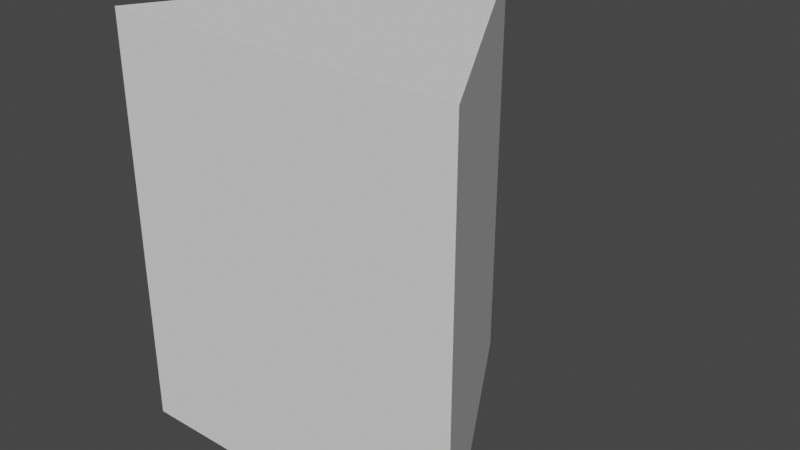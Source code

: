 # Source: 3D_Shapes_Pack_-_Prism.blend  (saved by Blender 3.2.14; exported with 4.5.12 LTS)
import bpy
from mathutils import Matrix  # noqa: F401  (used for matrix-valued properties, if any)

bpy.ops.wm.read_factory_settings(use_empty=True)
scene = bpy.context.scene
scene.name = 'Scene'

# ---- collections
col_collection = bpy.data.collections.new('Collection'); scene.collection.children.link(col_collection)

# ---- world
world_world = bpy.data.worlds.new('World'); scene.world = world_world
world_world.use_nodes = True; world_world.node_tree.nodes.clear()
_N = world_world.node_tree.nodes; _L = world_world.node_tree.links
n0 = _N.new('ShaderNodeOutputWorld'); n0.name = 'World Output'; n0.location = (300, 300)
n1 = _N.new('ShaderNodeBackground'); n1.name = 'Background'; n1.location = (10, 300)
n1.inputs[0].default_value = (0.05088, 0.05088, 0.05088, 1.0)
_L.new(n1.outputs[0], n0.inputs[0])
n0.is_active_output = True
world_world.color = (0.05088, 0.05088, 0.05088)
world_world.use_sun_shadow = False
world_world.sun_shadow_jitter_overblur = 0.0

# ---- meshes
me_3d_shapes_pack___prism = bpy.data.meshes.new('3D Shapes Pack - Prism')
me_3d_shapes_pack___prism.from_pydata([(0.0, 1.0, -1.0), (0.0, 1.0, 1.0), (0.866, -0.5, -1.0), (0.866, -0.5, 1.0), (-0.866, -0.5, -1.0), (-0.866, -0.5, 1.0)], [], [(0, 1, 3, 2), (2, 3, 5, 4), (3, 1, 5), (4, 5, 1, 0), (0, 2, 4)])
_uv = me_3d_shapes_pack___prism.uv_layers.new(name='UVMap')
_uv.uv.foreach_set('vector', [1.0, 0.5, 1.0, 1.0, 0.6667, 1.0, 0.6667, 0.5, 0.6667, 0.5, 0.6667, 1.0, 0.3333, 1.0, 0.3333, 0.5, 0.4578, 0.13, 0.25, 0.49, 0.04215, 0.13, 0.3333, 0.5, 0.3333, 1.0, -5.96e-08, 1.0, -5.96e-08, 0.5, 0.75, 0.49, 0.9578, 0.13, 0.5422, 0.13])
me_3d_shapes_pack___prism.update()

# ---- objects
ob_3d_shapes_pack___prism = bpy.data.objects.new('3D Shapes Pack - Prism', me_3d_shapes_pack___prism)

# ---- transforms, parenting, visibility, modifiers, constraints
ob_3d_shapes_pack___prism.location = (0.0, 0.0, 0.0)

# ---- collection membership
col_collection.objects.link(ob_3d_shapes_pack___prism)

# ---- scene / render settings (as saved in the file)
scene.frame_start = 1; scene.frame_end = 250; scene.frame_set(1)
scene.render.engine = 'BLENDER_EEVEE_NEXT'
scene.cycles.sampling_pattern = 'TABULATED_SOBOL'
scene.cycles.use_light_tree = False
scene.view_settings.view_transform = 'Filmic'
bpy.context.view_layer.update()

# ---- added for rendering (the .blend has no active camera and no usable light): camera, sun
cam_auto = bpy.data.cameras.new('AutoCamera')
cam_auto.lens = 50.0
cam_auto.sensor_width = 36.0
cam_auto.clip_end = 1000.0
ob_auto_camera = bpy.data.objects.new('AutoCamera', cam_auto)
scene.collection.objects.link(ob_auto_camera)
ob_auto_camera.location = (2.81396, -3.12675, 2.25117)
ob_auto_camera.rotation_euler = (1.09748, -7.21219e-08, 0.694738)
scene.camera = ob_auto_camera
light_auto_sun = bpy.data.lights.new('AutoSun', 'SUN')
light_auto_sun.energy = 3.0
light_auto_sun.angle = 0.0523599
ob_auto_sun = bpy.data.objects.new('AutoSun', light_auto_sun)
scene.collection.objects.link(ob_auto_sun)
ob_auto_sun.rotation_euler = (0.872665, 0.174533, 0.523599)
bpy.context.view_layer.update()
